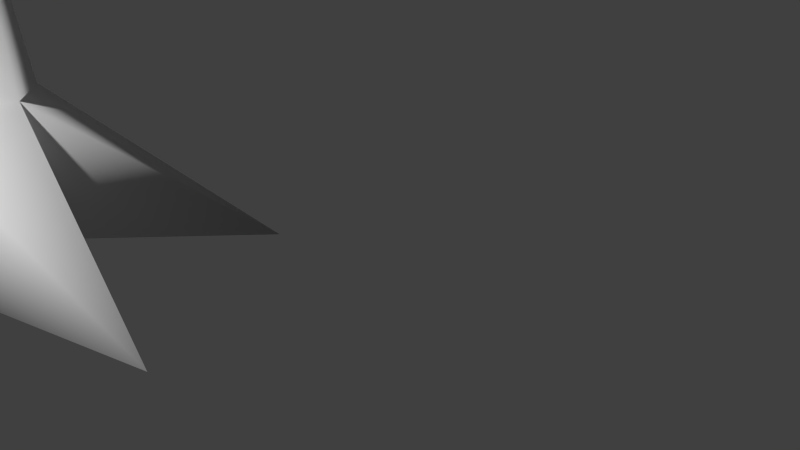 # Source: tree.blend  (saved by Blender 2.63.0; exported with 4.5.12 LTS)
import bpy
from mathutils import Matrix  # noqa: F401  (used for matrix-valued properties, if any)

bpy.ops.wm.read_factory_settings(use_empty=True)
scene = bpy.context.scene
scene.name = 'Scene'

# ---- collections
col_collection_1 = bpy.data.collections.new('Collection 1'); scene.collection.children.link(col_collection_1)

# ---- materials (node trees are filled in below, after node groups)
mat_material = bpy.data.materials.new('Material')
mat_material.alpha_threshold = 0.0
mat_material.use_transparent_shadow = False
mat_material.roughness = 0.5
mat_material.line_color = (0.0, 0.0, 0.0, 1.0)

# ---- material node trees

# ---- world
world_world = bpy.data.worlds.new('World'); scene.world = world_world
world_world.color = (0.05088, 0.05088, 0.05088)
world_world.use_sun_shadow = False
world_world.sun_shadow_jitter_overblur = 0.0
world_world.cycles.sampling_method = 'MANUAL'
world_world.cycles.sample_map_resolution = 256

# ---- cameras
cam_camera = bpy.data.cameras.new('Camera')
cam_camera.clip_end = 100.0
cam_camera.lens = 35.0
cam_camera.sensor_width = 32.0
cam_camera.sensor_height = 18.0
cam_camera.ortho_scale = 7.314
cam_camera.dof.focus_distance = 0.0
cam_camera.dof.aperture_fstop = 128.0

# ---- meshes
me_plane_009 = bpy.data.meshes.new('Plane.009')
me_plane_009.from_pydata([(-3.536, -5.304, 9.782), (-1.96, -3.69, 10.58), (-4.238, -8.997, 8.641), (-1.886, -7.145, 10.08), (-4.043, -3.714, 9.482), (-1.794, -3.821, 10.32), (-6.347, -5.345, 7.543), (-4.123, -6.314, 9.901), (-2.331, -2.643, 9.053), (-1.652, -4.823, 10.29), (-4.537, -0.269, 8.151), (-4.561, -3.087, 9.421), (-1.299, -1.742, 9.919), (-1.275, -4.156, 10.67), (-1.849, 0.6074, 8.149), (-3.011, -2.007, 9.071), (-3.44, -2.144, 9.796), (-2.623, -3.652, 10.65), (-6.723, -2.605, 7.775), (-5.027, -4.19, 9.686)], [], [(1, 0, 3), (0, 2, 3), (5, 4, 7), (4, 6, 7), (9, 8, 11), (8, 10, 11), (13, 12, 15), (12, 14, 15), (17, 16, 19), (16, 18, 19)])
_uv = me_plane_009.uv_layers.new(name='UVMap')
_uv.uv.foreach_set('vector', [1.0, 1.0, 5.96e-08, 1.0, 1.0, 0.0, 5.96e-08, 1.0, 0.0, 0.0, 1.0, 0.0, 1.0, 1.0, 5.96e-08, 1.0, 1.0, 0.0, 5.96e-08, 1.0, 0.0, 0.0, 1.0, 0.0, 1.0, 1.0, 5.96e-08, 1.0, 1.0, 0.0, 5.96e-08, 1.0, 0.0, 0.0, 1.0, 0.0, 1.0, 1.0, 5.96e-08, 1.0, 1.0, 0.0, 5.96e-08, 1.0, 0.0, 0.0, 1.0, 0.0, 1.0, 1.0, 5.96e-08, 1.0, 1.0, 0.0, 5.96e-08, 1.0, 0.0, 0.0, 1.0, 0.0])
me_plane_009.use_remesh_preserve_volume = False
me_plane_009.use_remesh_preserve_attributes = False
me_plane_009.use_mirror_vertex_groups = False
me_plane_009.update()
me_plane_008 = bpy.data.meshes.new('Plane.008')
me_plane_008.from_pydata([(-0.322, -8.278, 8.202), (-0.436, -6.061, 8.915), (1.729, -11.01, 5.826), (2.167, -8.237, 8.202), (-1.879, -8.589, 7.969), (-0.156, -7.141, 8.806), (-2.811, -9.938, 4.372), (-0.3386, -9.834, 7.453), (-1.544, -6.623, 7.553), (0.6456, -7.271, 8.795), (-4.744, -7.135, 6.651), (-2.415, -8.723, 7.922), (-1.719, -5.264, 8.419), (0.3005, -6.587, 9.169), (-3.977, -4.414, 6.649), (-2.451, -6.834, 7.572), (-2.575, -7.266, 8.296), (-0.9464, -6.851, 8.987), (-4.159, -10.09, 5.301), (-1.886, -9.552, 7.321), (-0.7922, -9.728, 7.227), (-0.3758, -7.397, 8.502), (0.4938, -11.78, 4.896), (1.65, -10.21, 7.194), (-1.805, -9.725, 6.993), (-0.4647, -7.829, 8.392), (-1.787, -11.87, 4.323), (0.35, -11.17, 7.311)], [], [(1, 3, 0), (0, 3, 2), (5, 7, 4), (4, 7, 6), (9, 11, 8), (8, 11, 10), (13, 15, 12), (12, 15, 14), (17, 19, 16), (16, 19, 18), (21, 23, 20), (20, 23, 22), (25, 27, 24), (24, 27, 26)])
_uv = me_plane_008.uv_layers.new(name='UVMap')
_uv.uv.foreach_set('vector', [1.0, 1.0, 1.0, 0.0, 5.96e-08, 1.0, 5.96e-08, 1.0, 1.0, 0.0, 0.0, 0.0, 1.0, 1.0, 1.0, 0.0, 5.96e-08, 1.0, 5.96e-08, 1.0, 1.0, 0.0, 0.0, 0.0, 1.0, 1.0, 1.0, 0.0, 5.96e-08, 1.0, 5.96e-08, 1.0, 1.0, 0.0, 0.0, 0.0, 1.0, 1.0, 1.0, 0.0, 5.96e-08, 1.0, 5.96e-08, 1.0, 1.0, 0.0, 0.0, 0.0, 1.0, 1.0, 1.0, 0.0, 5.96e-08, 1.0, 5.96e-08, 1.0, 1.0, 0.0, 0.0, 0.0, 1.0, 1.0, 1.0, 0.0, 5.96e-08, 1.0, 5.96e-08, 1.0, 1.0, 0.0, 0.0, 0.0, 1.0, 1.0, 1.0, 0.0, 5.96e-08, 1.0, 5.96e-08, 1.0, 1.0, 0.0, 0.0, 0.0])
me_plane_008.use_remesh_preserve_volume = False
me_plane_008.use_remesh_preserve_attributes = False
me_plane_008.use_mirror_vertex_groups = False
me_plane_008.update()
me_plane_007 = bpy.data.meshes.new('Plane.007')
me_plane_007.from_pydata([(-1.755, -7.586, 8.937), (-5.128, -7.532, 6.204), (0.3987, -4.722, 9.985), (-2.194, -4.307, 9.437), (-2.099, -3.662, 9.407), (1.709, -5.732, 10.22), (-6.351, -4.0, 6.243), (-4.267, -6.232, 7.921), (0.909, -2.748, 9.612), (0.4547, -5.34, 10.23), (-0.2662, 0.4908, 7.275), (-2.691, -3.327, 9.283), (3.102, -3.077, 10.29), (0.5016, -3.476, 10.14), (4.197, 0.8754, 6.866), (0.7279, 0.7774, 7.586), (1.518, -6.217, 10.77), (-1.025, -4.286, 9.84), (4.536, -3.571, 7.562), (1.895, -1.973, 10.16), (1.465, -6.503, 9.855), (0.9592, -3.298, 10.5), (4.318, -8.658, 8.244), (4.094, -4.786, 9.248), (-1.723, -6.907, 9.228), (-2.534, -4.427, 9.594), (2.023, -8.483, 9.034), (1.141, -4.823, 10.15), (3.037, -4.945, 10.36), (0.5413, -4.113, 10.22), (4.708, -1.504, 5.053), (2.214, -0.8376, 7.932), (4.532, -3.567, 7.319), (2.574, -3.699, 9.454), (6.187, -0.2847, 3.794), (3.527, -0.105, 6.683), (4.816, -6.653, 7.855), (1.919, -4.592, 10.17), (6.31, -4.031, 4.835), (4.457, -2.179, 7.36), (0.7223, -9.297, 9.162), (0.1507, -3.203, 9.307), (3.201, -11.01, 6.291), (3.65, -7.527, 8.915)], [], [(2, 0, 3), (5, 7, 4), (9, 11, 8), (13, 15, 12), (17, 19, 16), (21, 23, 20), (25, 27, 24), (29, 31, 28), (33, 35, 32), (37, 39, 36), (3, 0, 1), (4, 7, 6), (8, 11, 10), (12, 15, 14), (16, 19, 18), (20, 23, 22), (24, 27, 26), (28, 31, 30), (32, 35, 34), (36, 39, 38), (41, 43, 40), (40, 43, 42)])
_uv = me_plane_007.uv_layers.new(name='UVMap')
_uv.uv.foreach_set('vector', [1.0, 1.0, 1.0, 0.0, 5.96e-08, 1.0, 1.0, 1.0, 1.0, 0.0, 5.96e-08, 1.0, 1.0, 1.0, 1.0, 0.0, 5.96e-08, 1.0, 1.0, 1.0, 1.0, 0.0, 5.96e-08, 1.0, 1.0, 1.0, 1.0, 0.0, 5.96e-08, 1.0, 1.0, 1.0, 1.0, 0.0, 5.96e-08, 1.0, 1.0, 1.0, 1.0, 0.0, 5.96e-08, 1.0, 1.0, 1.0, 1.0, 0.0, 5.96e-08, 1.0, 1.0, 1.0, 1.0, 0.0, 5.96e-08, 1.0, 1.0, 1.0, 1.0, 0.0, 5.96e-08, 1.0, 5.96e-08, 1.0, 1.0, 0.0, 0.0, 0.0, 5.96e-08, 1.0, 1.0, 0.0, 0.0, 0.0, 5.96e-08, 1.0, 1.0, 0.0, 0.0, 0.0, 5.96e-08, 1.0, 1.0, 0.0, 0.0, 0.0, 5.96e-08, 1.0, 1.0, 0.0, 0.0, 0.0, 5.96e-08, 1.0, 1.0, 0.0, 0.0, 0.0, 5.96e-08, 1.0, 1.0, 0.0, 0.0, 0.0, 5.96e-08, 1.0, 1.0, 0.0, 0.0, 0.0, 5.96e-08, 1.0, 1.0, 0.0, 0.0, 0.0, 5.96e-08, 1.0, 1.0, 0.0, 0.0, 0.0, 1.0, 1.0, 1.0, 0.0, 5.96e-08, 1.0, 5.96e-08, 1.0, 1.0, 0.0, 0.0, 0.0])
me_plane_007.use_remesh_preserve_volume = False
me_plane_007.use_remesh_preserve_attributes = False
me_plane_007.use_mirror_vertex_groups = False
me_plane_007.update()
me_plane_006 = bpy.data.meshes.new('Plane.006')
me_plane_006.from_pydata([(-0.322, -8.278, 8.202), (-0.436, -6.061, 8.915), (1.729, -11.01, 5.826), (2.167, -8.237, 8.202), (-1.879, -8.589, 7.969), (-0.156, -7.141, 8.806), (-2.811, -9.938, 4.372), (-0.3386, -9.834, 7.453), (-1.544, -6.623, 7.553), (0.6456, -7.271, 8.795), (-4.744, -7.135, 6.651), (-2.415, -8.723, 7.922), (-1.719, -5.264, 8.419), (0.3005, -6.587, 9.169), (-3.977, -4.414, 6.649), (-2.451, -6.834, 7.572), (-2.575, -7.266, 8.296), (-0.9464, -6.851, 8.987), (-4.159, -10.09, 5.301), (-1.886, -9.552, 7.321), (-0.7922, -9.728, 7.227), (-0.3758, -7.397, 8.502), (0.4938, -11.78, 4.896), (1.65, -10.21, 7.194), (-1.805, -9.725, 6.993), (-0.4647, -7.829, 8.392), (-1.787, -11.87, 4.323), (0.35, -11.17, 7.311)], [], [(1, 0, 3), (0, 2, 3), (5, 4, 7), (4, 6, 7), (9, 8, 11), (8, 10, 11), (13, 12, 15), (12, 14, 15), (17, 16, 19), (16, 18, 19), (21, 20, 23), (20, 22, 23), (25, 24, 27), (24, 26, 27)])
_uv = me_plane_006.uv_layers.new(name='UVMap')
_uv.uv.foreach_set('vector', [1.0, 1.0, 5.96e-08, 1.0, 1.0, 0.0, 5.96e-08, 1.0, 0.0, 0.0, 1.0, 0.0, 1.0, 1.0, 5.96e-08, 1.0, 1.0, 0.0, 5.96e-08, 1.0, 0.0, 0.0, 1.0, 0.0, 1.0, 1.0, 5.96e-08, 1.0, 1.0, 0.0, 5.96e-08, 1.0, 0.0, 0.0, 1.0, 0.0, 1.0, 1.0, 5.96e-08, 1.0, 1.0, 0.0, 5.96e-08, 1.0, 0.0, 0.0, 1.0, 0.0, 1.0, 1.0, 5.96e-08, 1.0, 1.0, 0.0, 5.96e-08, 1.0, 0.0, 0.0, 1.0, 0.0, 1.0, 1.0, 5.96e-08, 1.0, 1.0, 0.0, 5.96e-08, 1.0, 0.0, 0.0, 1.0, 0.0, 1.0, 1.0, 5.96e-08, 1.0, 1.0, 0.0, 5.96e-08, 1.0, 0.0, 0.0, 1.0, 0.0])
me_plane_006.use_remesh_preserve_volume = False
me_plane_006.use_remesh_preserve_attributes = False
me_plane_006.use_mirror_vertex_groups = False
me_plane_006.update()
me_plane_005 = bpy.data.meshes.new('Plane.005')
me_plane_005.from_pydata([(-3.536, -5.304, 8.653), (-1.96, -3.69, 9.45), (-4.238, -8.997, 7.513), (-1.886, -7.145, 8.949), (-4.043, -3.714, 8.353), (-1.794, -3.821, 9.188), (-6.347, -5.345, 6.414), (-4.123, -6.314, 8.772), (-2.331, -2.643, 7.924), (-1.652, -4.823, 9.166), (-4.537, -0.269, 7.022), (-4.561, -3.087, 8.292), (-1.299, -1.742, 8.79), (-1.275, -4.156, 9.54), (-1.849, 0.6074, 7.02), (-3.011, -2.007, 7.942), (-3.44, -2.144, 8.667), (-2.623, -3.652, 9.523), (-6.723, -2.605, 6.646), (-5.027, -4.19, 8.557)], [], [(1, 3, 0), (0, 3, 2), (5, 7, 4), (4, 7, 6), (9, 11, 8), (8, 11, 10), (13, 15, 12), (12, 15, 14), (17, 19, 16), (16, 19, 18)])
_uv = me_plane_005.uv_layers.new(name='UVMap')
_uv.uv.foreach_set('vector', [1.0, 1.0, 1.0, 0.0, 5.96e-08, 1.0, 5.96e-08, 1.0, 1.0, 0.0, 0.0, 0.0, 1.0, 1.0, 1.0, 0.0, 5.96e-08, 1.0, 5.96e-08, 1.0, 1.0, 0.0, 0.0, 0.0, 1.0, 1.0, 1.0, 0.0, 5.96e-08, 1.0, 5.96e-08, 1.0, 1.0, 0.0, 0.0, 0.0, 1.0, 1.0, 1.0, 0.0, 5.96e-08, 1.0, 5.96e-08, 1.0, 1.0, 0.0, 0.0, 0.0, 1.0, 1.0, 1.0, 0.0, 5.96e-08, 1.0, 5.96e-08, 1.0, 1.0, 0.0, 0.0, 0.0])
me_plane_005.use_remesh_preserve_volume = False
me_plane_005.use_remesh_preserve_attributes = False
me_plane_005.use_mirror_vertex_groups = False
me_plane_005.update()
me_plane_004 = bpy.data.meshes.new('Plane.004')
me_plane_004.from_pydata([(0.9449, -2.304, 9.873), (2.901, -3.322, 10.0), (-2.392, -2.827, 8.135), (-0.1325, -4.43, 9.018), (2.315, -1.41, 9.757), (2.875, -3.538, 9.76), (0.5805, 0.05266, 7.345), (-0.1532, -2.043, 9.747), (3.825, -2.716, 9.764), (2.004, -3.958, 9.609), (5.571, -0.09471, 8.951), (2.793, -0.7776, 9.724), (3.558, -0.8039, 9.484), (2.124, -2.622, 9.806), (4.295, 1.339, 7.685), (2.003, 0.07705, 8.952), (2.989, -0.6782, 9.183), (2.043, -2.046, 9.877), (2.033, 2.022, 6.73), (0.6822, 0.1917, 8.54)], [], [(1, 0, 3), (0, 2, 3), (5, 4, 7), (4, 6, 7), (9, 8, 11), (8, 10, 11), (13, 12, 15), (12, 14, 15), (17, 16, 19), (16, 18, 19)])
_uv = me_plane_004.uv_layers.new(name='UVMap')
_uv.uv.foreach_set('vector', [1.0, 1.0, 5.96e-08, 1.0, 1.0, 0.0, 5.96e-08, 1.0, 0.0, 0.0, 1.0, 0.0, 1.0, 1.0, 5.96e-08, 1.0, 1.0, 0.0, 5.96e-08, 1.0, 0.0, 0.0, 1.0, 0.0, 1.0, 1.0, 5.96e-08, 1.0, 1.0, 0.0, 5.96e-08, 1.0, 0.0, 0.0, 1.0, 0.0, 1.0, 1.0, 5.96e-08, 1.0, 1.0, 0.0, 5.96e-08, 1.0, 0.0, 0.0, 1.0, 0.0, 1.0, 1.0, 5.96e-08, 1.0, 1.0, 0.0, 5.96e-08, 1.0, 0.0, 0.0, 1.0, 0.0])
me_plane_004.use_remesh_preserve_volume = False
me_plane_004.use_remesh_preserve_attributes = False
me_plane_004.use_mirror_vertex_groups = False
me_plane_004.update()
me_plane_003 = bpy.data.meshes.new('Plane.003')
me_plane_003.from_pydata([(-1.755, -7.586, 8.937), (-5.128, -7.532, 6.204), (0.3987, -4.722, 9.985), (-2.194, -4.307, 9.437), (-2.099, -3.662, 9.407), (1.709, -5.732, 10.22), (-6.351, -4.0, 6.243), (-4.267, -6.232, 7.921), (0.909, -2.748, 9.612), (0.4547, -5.34, 10.23), (-0.2662, 0.4908, 7.275), (-2.691, -3.327, 9.283), (3.102, -3.077, 10.29), (0.5016, -3.476, 10.14), (4.197, 0.8754, 6.866), (0.7279, 0.7774, 7.586), (1.518, -6.217, 10.77), (-1.025, -4.286, 9.84), (4.536, -3.571, 7.562), (1.895, -1.973, 10.16), (1.465, -6.503, 9.855), (0.9592, -3.298, 10.5), (4.318, -8.658, 8.244), (4.094, -4.786, 9.248), (-1.723, -6.907, 9.228), (-2.534, -4.427, 9.594), (2.023, -8.483, 9.034), (1.141, -4.823, 10.15), (3.037, -4.945, 10.36), (0.5413, -4.113, 10.22), (4.708, -1.504, 5.053), (2.214, -0.8376, 7.932), (4.532, -3.567, 7.319), (2.574, -3.699, 9.454), (6.187, -0.2847, 3.794), (3.527, -0.105, 6.683), (4.816, -6.653, 7.855), (1.919, -4.592, 10.17), (6.31, -4.031, 4.835), (4.457, -2.179, 7.36), (0.7223, -9.297, 9.162), (0.1507, -3.203, 9.307), (3.201, -11.01, 6.291), (3.65, -7.527, 8.915)], [], [(2, 3, 0), (5, 4, 7), (9, 8, 11), (13, 12, 15), (17, 16, 19), (21, 20, 23), (25, 24, 27), (29, 28, 31), (33, 32, 35), (37, 36, 39), (3, 1, 0), (4, 6, 7), (8, 10, 11), (12, 14, 15), (16, 18, 19), (20, 22, 23), (24, 26, 27), (28, 30, 31), (32, 34, 35), (36, 38, 39), (41, 40, 43), (40, 42, 43)])
_uv = me_plane_003.uv_layers.new(name='UVMap')
_uv.uv.foreach_set('vector', [1.0, 1.0, 5.96e-08, 1.0, 1.0, 0.0, 1.0, 1.0, 5.96e-08, 1.0, 1.0, 0.0, 1.0, 1.0, 5.96e-08, 1.0, 1.0, 0.0, 1.0, 1.0, 5.96e-08, 1.0, 1.0, 0.0, 1.0, 1.0, 5.96e-08, 1.0, 1.0, 0.0, 1.0, 1.0, 5.96e-08, 1.0, 1.0, 0.0, 1.0, 1.0, 5.96e-08, 1.0, 1.0, 0.0, 1.0, 1.0, 5.96e-08, 1.0, 1.0, 0.0, 1.0, 1.0, 5.96e-08, 1.0, 1.0, 0.0, 1.0, 1.0, 5.96e-08, 1.0, 1.0, 0.0, 5.96e-08, 1.0, 0.0, 0.0, 1.0, 0.0, 5.96e-08, 1.0, 0.0, 0.0, 1.0, 0.0, 5.96e-08, 1.0, 0.0, 0.0, 1.0, 0.0, 5.96e-08, 1.0, 0.0, 0.0, 1.0, 0.0, 5.96e-08, 1.0, 0.0, 0.0, 1.0, 0.0, 5.96e-08, 1.0, 0.0, 0.0, 1.0, 0.0, 5.96e-08, 1.0, 0.0, 0.0, 1.0, 0.0, 5.96e-08, 1.0, 0.0, 0.0, 1.0, 0.0, 5.96e-08, 1.0, 0.0, 0.0, 1.0, 0.0, 5.96e-08, 1.0, 0.0, 0.0, 1.0, 0.0, 1.0, 1.0, 5.96e-08, 1.0, 1.0, 0.0, 5.96e-08, 1.0, 0.0, 0.0, 1.0, 0.0])
me_plane_003.use_remesh_preserve_volume = False
me_plane_003.use_remesh_preserve_attributes = False
me_plane_003.use_mirror_vertex_groups = False
me_plane_003.update()
me_plane_002 = bpy.data.meshes.new('Plane.002')
me_plane_002.from_pydata([], [], [])
_uv = me_plane_002.uv_layers.new(name='UVMap')
_uv.uv.foreach_set('vector', [])
me_plane_002.use_remesh_preserve_volume = False
me_plane_002.use_remesh_preserve_attributes = False
me_plane_002.use_mirror_vertex_groups = False
me_plane_002.update()
me_cube_001 = bpy.data.meshes.new('Cube.001')
me_cube_001.from_pydata([(2.841, -2.132, -0.3215), (0.6261, -5.708, 1.998), (-0.9363, -5.795, 1.515), (-0.7616, -4.283, 2.351), (0.8028, -4.431, 5.331), (0.3166, -5.638, 5.31), (-0.6565, -5.675, 5.13), (-0.5264, -4.256, 5.704), (1.0, -4.004, 0.151), (1.0, -6.004, 0.151), (-2.435, -7.151, 0.03718), (-1.0, -4.004, 0.151), (1.65, -4.813, 2.126), (4.285, -5.615, 0.03718), (0.3485, -3.764, 1.842), (0.06832, -2.362, 0.03718), (-0.2677, -5.521, 2.337), (-0.589, -5.909, 1.03), (-1.175, -5.327, 1.515), (-3.196, -4.35, 0.03718), (1.0, -4.671, 0.151), (1.0, -5.338, 0.151), (0.3333, -4.004, 0.151), (-0.3333, -4.004, 0.151), (0.7314, -8.541, 0.03718), (-0.3333, -6.004, 0.151), (-1.0, -5.338, 0.151), (-1.0, -4.671, 0.151), (0.3333, -4.671, 0.151), (-0.3333, -4.671, 0.151), (0.3333, -5.338, 0.151), (-0.3333, -5.338, 0.151), (-0.6333, -5.004, 5.31), (0.6333, -4.371, 8.079), (0.6333, -5.638, 8.079), (-0.4681, -5.522, 8.163), (-0.6333, -4.371, 8.079), (-0.6333, -5.004, 8.079), (-3.576e-07, -5.638, 8.079), (1.788e-07, -4.371, 8.079), (0.6333, -5.004, 8.079), (1.509, -3.16, 9.129), (1.204, -2.962, 9.224), (1.458, -3.382, 9.429), (0.06764, -6.825, 9.104), (-0.2678, -6.7, 9.216), (0.2345, -6.597, 9.35), (-0.1009, -6.472, 9.462), (-2.269, -4.033, 9.145), (-2.281, -4.341, 9.161), (-1.973, -4.093, 9.272), (-2.121, -4.334, 9.425), (-2.619, -3.17, 9.77), (-2.424, -3.101, 9.782), (-2.379, -3.253, 9.915), (-3.211, -4.435, 9.342), (-3.218, -4.615, 9.351), (-3.125, -4.611, 9.505), (2.75, -1.466, 9.441), (2.614, -1.378, 9.492), (2.712, -1.589, 9.551), (-0.1831, -8.152, 9.489), (-0.5364, -8.194, 9.607), (-0.06705, -8.128, 9.845), (-0.4203, -8.17, 9.963), (-1.119, -8.645, 9.738), (-0.7266, -8.59, 9.936), (-1.022, -8.625, 10.04), (-0.09346, -9.166, 9.596), (-0.2639, -9.187, 9.653), (-0.03747, -9.155, 9.767), (0.2613, -4.945, 11.12), (0.5699, -4.186, 11.07), (0.9875, -4.604, 11.07), (0.7745, -4.47, 12.48), (0.9982, -4.001, 12.21), (1.258, -4.334, 12.2)], [], [(19, 3, 11), (37, 36, 7), (1, 5, 16), (2, 6, 18), (4, 12, 14), (31, 25, 26), (17, 2, 10), (13, 1, 9), (23, 11, 3), (2, 18, 26), (18, 19, 27), (23, 29, 27), (29, 31, 27), (8, 20, 28), (22, 28, 29), (20, 21, 30), (28, 30, 31), (21, 9, 24), (30, 24, 25), (1, 16, 24), (16, 17, 25), (0, 12, 20), (12, 13, 21), (8, 22, 14), (22, 23, 15), (27, 19, 11), (5, 1, 12), (1, 13, 12), (6, 2, 16), (2, 17, 16), (6, 32, 7), (7, 3, 18), (3, 19, 18), (14, 12, 0), (14, 15, 3), (7, 14, 3), (25, 10, 26), (25, 17, 10), (21, 13, 9), (15, 23, 3), (10, 2, 26), (26, 18, 27), (11, 23, 27), (31, 26, 27), (22, 8, 28), (23, 22, 29), (28, 20, 30), (29, 28, 31), (30, 21, 24), (31, 30, 25), (9, 1, 24), (24, 16, 25), (8, 0, 20), (20, 12, 21), (0, 8, 14), (14, 22, 15), (32, 6, 35), (40, 34, 5), (39, 36, 50), (40, 33, 43), (46, 44, 34), (39, 33, 4), (38, 35, 6), (32, 37, 7), (14, 7, 4), (39, 7, 36), (12, 4, 5), (16, 5, 6), (18, 6, 7), (37, 32, 35), (7, 39, 4), (4, 40, 5), (40, 4, 33), (43, 41, 60), (42, 41, 33), (43, 42, 39), (45, 44, 61), (47, 45, 64), (38, 34, 44), (51, 50, 54), (51, 48, 57), (49, 48, 36), (53, 52, 54), (50, 48, 53), (54, 52, 48), (55, 56, 57), (56, 55, 49), (49, 51, 57), (58, 59, 60), (60, 59, 42), (59, 58, 41), (66, 65, 62), (62, 61, 69), (63, 61, 44), (64, 63, 47), (66, 67, 65), (67, 66, 64), (64, 62, 67), (68, 70, 69), (70, 68, 61), (63, 62, 69), (37, 35, 51), (35, 38, 45), (47, 46, 35), (35, 40, 71), (35, 39, 50), (74, 75, 72, 71), (40, 39, 72), (71, 72, 39), (36, 48, 50), (33, 41, 43), (40, 46, 34), (41, 58, 60), (39, 42, 33), (40, 43, 39), (62, 45, 61), (45, 62, 64), (45, 38, 44), (50, 53, 54), (48, 55, 57), (37, 49, 36), (48, 52, 53), (51, 54, 48), (55, 48, 49), (56, 49, 57), (43, 60, 42), (42, 59, 41), (63, 66, 62), (61, 68, 69), (46, 63, 44), (63, 46, 47), (66, 63, 64), (62, 65, 67), (63, 70, 61), (70, 63, 69), (49, 37, 51), (47, 35, 45), (46, 40, 35), (40, 73, 71), (51, 35, 50), (73, 40, 72), (35, 71, 39), (5, 38, 6), (38, 5, 34), (74, 76, 75), (73, 72, 75, 76), (71, 73, 76, 74)])
me_cube_001.polygons.foreach_set('use_smooth', [True] * 147)
_uv = me_cube_001.uv_layers.new(name='UVMap')
_uv.uv.foreach_set('vector', [0.9021, 0.7897, 2.119, 1.916, 2.0, 0.8451, 0.5, 0.8102, 0.8166, 0.8102, 0.874, -0.3462, 0.8131, 0.7707, 0.6583, 2.383, 0.3661, 0.9356, 0.1045, 0.5353, 0.1647, 2.295, 0.3385, 0.5353, 0.9014, 0.4457, 1.325, -1.114, 0.6743, -1.252, 0.3333, 0.3377, 0.3333, 0.01325, 2.98e-08, 0.3377, 0.2055, 0.2993, 0.03183, 0.5353, -0.7176, -0.1838, 0.6423, 0.7897, -1.187, 1.744, -1.0, 0.8451, 0.3333, 0.8451, 1.788e-07, 0.8451, 0.1192, 1.916, 0.1045, 0.5353, 0.3385, 0.5353, 0.3333, -0.1284, 0.9127, 0.5353, -0.09785, -0.1838, 1.0, -0.1284, 0.3333, 0.01325, 0.3333, -0.3113, 1.192e-07, -0.3113, 0.3333, 0.6623, 0.3333, 0.3377, 1.192e-07, 0.6623, 0.0, 0.01325, 0.0, -0.3113, -0.3333, -0.3113, 0.6667, 0.01325, 0.6667, -0.3113, 0.3333, -0.3113, 0.0, 0.6623, 0.0, 0.3377, -0.3333, 0.3377, 0.6667, 0.6623, 0.6667, 0.3377, 0.3333, 0.3377, 0.0, 0.3377, 0.0, 0.01325, -0.1343, -1.221, 0.6667, 0.3377, 0.8657, -1.221, 0.3333, 0.01325, 0.8131, 0.1577, 0.3661, 0.2486, 0.8657, -1.221, 0.3661, 0.9356, 0.2055, 0.2993, 0.3333, -0.1284, 0.9363, 0.6151, -0.4044, 1.806, -0.3333, 0.8451, 0.325, 0.8328, 1.642, -0.1838, 0.0, -0.1284, 0.0, 0.8451, -0.3333, 0.8451, -0.3257, 1.668, 0.6667, 0.01325, 0.3333, 0.01325, 0.5342, 0.8127, 1.192e-07, 0.6623, -1.098, 0.8187, 1.788e-07, 0.9868, 0.6583, 0.4357, 0.8131, -1.176, 1.325, -1.114, 0.8131, 0.1577, 2.642, 0.2031, 1.325, 0.593, 0.1717, 0.348, 0.03183, -1.412, 0.3661, -1.011, 0.03183, 0.5353, 0.2055, 0.2993, 0.3661, 0.9356, 0.1647, 0.348, 0.5, 0.4357, 0.874, 0.6273, 0.874, 0.6273, 0.861, -1.005, 0.3385, -1.412, 0.1192, 0.8514, -1.098, 0.8187, -0.08735, 0.3428, 0.6743, 0.1303, 1.325, -0.3805, 1.921, 0.9248, 0.6743, 0.6945, 0.5342, -0.1838, 0.1192, 0.9422, 0.2368, 0.6273, 0.6743, -1.252, 0.1192, -1.005, 0.3333, 0.01325, -0.7176, -0.5449, 2.98e-08, 0.3377, 0.3333, 0.8451, 0.2055, 1.273, -0.7176, 0.7897, 0.0, 0.3377, 1.642, 0.2031, 0.0, 0.01325, 0.8212, 0.7897, 1.192e-07, 0.8451, -0.139, 1.916, 0.4266, 0.7897, 1.105, 1.509, 1.333, 0.8451, 0.3333, 0.8451, 0.3385, 1.509, 0.6667, 0.8451, 1.788e-07, 0.01325, 0.3333, 0.01325, 1.192e-07, -0.3113, 0.3333, 0.3377, 2.98e-08, 0.3377, 1.192e-07, 0.6623, 0.6667, 0.01325, 1.0, 0.01325, 0.6667, -0.3113, 0.3333, 0.01325, 0.6667, 0.01325, 0.3333, -0.3113, 0.6667, 0.6623, 1.0, 0.6623, 0.6667, 0.3377, 0.3333, 0.6623, 0.6667, 0.6623, 0.3333, 0.3377, 0.6667, 0.3377, 1.0, 0.3377, 0.8657, -1.221, 0.3333, 0.3377, 0.6667, 0.3377, 0.3333, 0.01325, 0.0, 0.8451, 0.1484, 1.744, -1.268, 0.7897, 0.7318, 0.7897, 2.242, 1.909, 2.0, 0.8451, 0.0, 0.01325, 0.9205, 0.9248, 0.0, -0.3113, 0.6667, 0.8451, 0.5956, 1.806, 0.3333, 0.8451, 0.9363, 0.6151, 0.0, 0.8451, 0.1202, 1.668, 0.1202, 0.6945, 0.0, -0.1284, 0.8212, -0.1838, 0.5, 0.4357, 0.1647, 0.348, 0.2413, 1.825, 0.5, 0.8102, 0.1834, 0.8102, 0.1834, -0.5378, 0.5, 0.8102, 0.1834, 0.8102, -0.4863, 1.391, 0.5, 0.8102, 0.8166, 0.8102, 1.311, 1.467, 0.7038, 0.4553, 0.5896, 0.3356, 1.183, -0.1633, 0.5, 0.8102, 0.8166, 0.8102, 0.9014, -0.5278, 0.5, 0.8102, 0.2659, 0.8511, 0.1717, -0.6256, 0.5, 0.4357, 0.5, 1.784, 0.874, 0.6273, 0.6743, 0.6945, 0.2368, 2.574, 0.9014, 2.393, 0.5, 0.8102, 0.2368, -0.3462, 0.1834, 0.8102, 0.5956, 0.8328, 0.7867, 2.393, 0.1834, 2.383, 0.3661, 0.9356, 0.6583, 2.383, 0.1717, 2.295, 0.3385, 0.5353, 0.1647, 2.295, 0.874, 2.574, 0.5, 0.8102, 0.5, -0.5378, 0.2413, 0.8511, 0.2368, 0.6273, 0.5, 1.784, 0.9014, 0.4457, 0.7867, 0.4457, 0.5, 1.784, 0.1834, 0.4357, 0.5, 0.8102, 0.7867, -0.5278, 0.8166, 0.8102, 0.3113, 0.4937, 0.4221, 0.3478, 1.208, 0.553, 0.1019, 0.5208, 0.2547, 0.4241, -0.1834, -0.1653, 0.2289, 0.3163, 0.1019, 0.5208, -0.5, -0.1653, 0.3661, 0.6481, 0.5338, 0.5872, 0.4085, -0.05839, 0.7664, 0.5095, 0.6521, 0.3898, -0.08296, 0.7534, 0.5, 0.1918, 0.8166, 0.1918, 0.5338, -0.3863, 0.8354, 0.4915, 0.9559, 0.4171, 1.376, 0.7304, 0.4393, 0.8265, 0.3653, 0.9728, -0.06235, 0.6916, 0.3597, 0.823, 0.3653, 0.9728, 1.183, 0.8082, 0.288, 0.4529, 0.1905, 0.4196, 0.3105, 0.3789, 0.5137, 0.9439, 0.3653, 0.9728, 0.288, 1.426, 0.3105, 0.7304, 0.1905, 0.6597, 0.3653, 0.3556, 0.7847, 0.4512, 0.6947, 0.4555, 0.6968, 0.5307, 0.8911, 0.6895, 0.8944, 0.7772, 1.36, 0.823, 0.3597, 0.3631, 0.4393, 0.4915, -0.06235, 0.5307, 0.8748, 0.2753, 0.8072, 0.3181, 0.8559, 0.2156, 0.8559, 0.2156, 0.8072, 0.3181, 0.1019, -0.4527, 0.8072, 0.3181, 0.8748, 0.2753, 0.2547, -0.5494, 0.1367, 0.7406, -0.05952, 0.6439, 0.2318, 0.5802, 0.2318, 0.8944, 0.4085, 0.9151, 0.368, 0.4112, 0.9384, 0.6959, 0.9264, 0.5228, 1.59, 0.3356, 0.2898, 0.906, 0.4665, 0.9267, 0.4496, 1.733, 0.1367, 0.7406, -0.011, 0.7887, -0.05952, 0.6439, 0.989, 0.6845, 1.137, 0.7019, 1.29, 0.906, 0.2898, 0.7534, 0.2318, 0.5802, -0.011, 0.7887, 0.4533, 0.5749, 0.4813, 0.6584, 0.368, 0.6026, 0.4249, 0.6584, 0.4191, 0.5749, 0.9264, 0.5228, 0.4665, 0.9267, 0.2318, 0.8944, 0.368, 0.4112, 0.5, 0.8102, 0.2413, 0.8511, 0.8354, 1.465, 0.2659, 0.2481, 0.5, 0.1918, 0.3661, -0.3254, 0.4496, 0.5095, 0.6173, 0.4553, 0.2659, -0.1224, 0.2659, 0.8511, 0.8166, 0.8102, 0.6306, 2.292, 0.2659, 0.2481, 0.5, 0.8082, -0.4863, 0.9439, 0.7671, 0.03205, 1.002, -0.1009, 0.9092, -0.6559, 0.5299, -0.629, 0.5, 0.8102, 0.8166, 0.8102, 0.9092, 2.265, 0.5299, 0.3445, 0.9092, 0.3176, 0.8166, -1.137, 0.1834, 0.8102, -0.6347, 1.329, -0.4863, 1.391, 0.8166, 0.8102, 1.422, 1.321, 1.311, 1.467, 0.5, 0.8102, -0.2962, 1.429, 0.1834, 0.8102, 0.4221, 0.3478, 1.269, 0.4995, 1.208, 0.553, 0.5, 0.8082, 1.102, 1.494, 0.8166, 0.8082, 0.8166, 0.5, 1.229, 1.29, 0.5, 0.8082, 0.2318, 0.8944, 0.3661, 1.622, 0.4085, 0.9151, 0.6521, 0.3898, -0.0949, 0.5802, -0.08296, 0.7534, 0.3661, 0.6481, 0.5, 1.165, 0.5338, 0.5872, 0.9559, 0.4171, 1.452, 0.6657, 1.376, 0.7304, 0.3653, 0.9728, -0.1056, 0.7772, -0.06235, 0.6916, 0.1834, 0.5, -0.6403, 0.823, 0.1834, 0.8082, 0.3653, 0.9728, 0.1905, 1.393, 0.288, 1.426, 0.8354, 0.4915, 1.376, 0.7304, 0.9856, 0.3556, 0.8944, 0.7772, 1.365, 0.9728, 1.36, 0.823, 0.8911, 0.4555, 1.36, 0.3631, 0.9376, 0.5307, 0.2289, 0.3163, 0.8559, 1.189, 0.1019, 0.5208, 0.1019, 0.5208, 0.8072, 1.292, 0.2547, 0.4241, 0.4665, 0.6959, 0.1367, 0.7406, 0.2318, 0.5802, 0.4085, 0.9151, 0.4533, 0.4212, 0.368, 0.4112, 0.7038, 0.4553, -0.06164, 0.6959, 0.5896, 0.3356, 0.4665, 0.9267, 0.6173, 1.672, 0.4496, 1.733, 0.1367, 0.7019, 0.4665, 0.9267, 0.2898, 0.906, 0.2318, 0.5802, -0.05952, 0.6439, -0.011, 0.7887, 0.9384, 0.6959, 0.4249, 0.6584, 0.9264, 0.5228, 0.4813, 0.4268, 0.4665, 0.9267, 0.368, 0.4112, 0.3597, 0.3631, 1.183, -0.1633, 0.4393, 0.4915, 0.7664, 0.5095, 1.241, -0.1224, 0.6521, 0.3898, 0.6173, 0.6984, 0.8166, 1.474, 0.2659, 1.222, 0.8166, 0.8102, 0.9937, 2.265, 0.6306, 2.292, 0.4393, 0.8265, 1.266, 0.2481, 0.5137, 0.9439, 0.7005, 0.3176, 0.5, -1.137, 0.9092, 0.3176, 0.2413, 0.8511, 0.5299, 2.292, 0.8166, 0.8102, 0.6583, 0.4357, 0.5, 1.784, 0.1717, 0.348, 0.5, 0.8102, 0.6583, -0.5378, 0.8166, 0.8102, 0.8873, 0.76, 1.129, 0.8265, 0.9991, 0.9886, 0.7005, 0.3176, 0.9092, 0.3176, 1.002, 0.8726, 0.8354, 0.869, 0.6306, 0.3445, 0.9937, 0.3176, 1.129, 0.869, 0.8873, 1.006])
me_cube_001.materials.append(mat_material)
me_cube_001.use_remesh_preserve_volume = False
me_cube_001.use_remesh_preserve_attributes = False
me_cube_001.use_mirror_vertex_groups = False
me_cube_001.update()

# ---- objects
ob_plane_008 = bpy.data.objects.new('Plane.008', me_plane_009)
ob_plane_007 = bpy.data.objects.new('Plane.007', me_plane_008)
ob_plane_006 = bpy.data.objects.new('Plane.006', me_plane_007)
ob_plane_005 = bpy.data.objects.new('Plane.005', me_plane_006)
ob_plane_004 = bpy.data.objects.new('Plane.004', me_plane_005)
ob_plane_003 = bpy.data.objects.new('Plane.003', me_plane_004)
ob_plane_001 = bpy.data.objects.new('Plane.001', me_plane_003)
ob_plane_002 = bpy.data.objects.new('Plane.002', me_plane_002)
ob_cube = bpy.data.objects.new('Cube', me_cube_001)
ob_camera = bpy.data.objects.new('Camera', cam_camera)

# ---- transforms, parenting, visibility, modifiers, constraints
ob_plane_008.location = (0.0, 0.0, 0.0)
ob_plane_008.rotation_euler = (0.0, 0.0, 0.1998)
ob_plane_008.lineart.crease_threshold = 0.0
ob_plane_007.location = (0.0, 0.0, 0.0)
ob_plane_007.rotation_euler = (0.0, 0.0, 0.1998)
ob_plane_007.scale = (1.187, 1.187, 1.187)
ob_plane_007.lineart.crease_threshold = 0.0
ob_plane_006.location = (0.0, 0.0, 0.0)
ob_plane_006.rotation_euler = (0.0, 0.0, 0.1998)
ob_plane_006.scale = (1.273, 1.273, 1.273)
ob_plane_006.lineart.crease_threshold = 0.0
ob_plane_005.location = (0.0, 0.0, 0.0)
ob_plane_005.rotation_euler = (0.0, 0.0, 0.1998)
ob_plane_005.scale = (1.187, 1.187, 1.187)
ob_plane_005.lineart.crease_threshold = 0.0
ob_plane_004.location = (0.0, 0.0, 0.0)
ob_plane_004.rotation_euler = (0.0, 0.0, 0.1998)
ob_plane_004.lineart.crease_threshold = 0.0
ob_plane_003.location = (0.0, 0.0, 0.0)
ob_plane_003.rotation_euler = (0.0, 0.0, 0.1998)
ob_plane_003.lineart.crease_threshold = 0.0
ob_plane_001.location = (0.0, 0.0, 0.0)
ob_plane_001.rotation_euler = (0.0, 0.0, 0.1998)
ob_plane_001.scale = (1.273, 1.273, 1.273)
ob_plane_001.lineart.crease_threshold = 0.0
ob_plane_002.location = (0.0, 0.0, 0.0)
ob_plane_002.rotation_euler = (0.0, 0.0, 1.502)
ob_plane_002.scale = (2.88, 2.88, 2.88)
ob_plane_002.lineart.crease_threshold = 0.0
ob_cube.location = (0.0, 0.0, 0.0)
ob_cube.rotation_euler = (0.0, 0.0, 0.1998)
ob_cube.lock_rotations_4d = False
ob_cube.empty_display_type = 'ARROWS'
ob_cube.lineart.crease_threshold = 0.0
ob_camera.location = (12.24, -7.667, 5.171)
ob_camera.rotation_euler = (1.109, 0.01082, 0.8149)
ob_camera.lock_rotations_4d = False
ob_camera.empty_display_type = 'ARROWS'
ob_camera.color = (0.0, 0.0, 0.0, 0.0)
ob_camera.display_type = 'WIRE'
ob_camera.lineart.crease_threshold = 0.0

# ---- collection membership
col_collection_1.objects.link(ob_plane_008)
col_collection_1.objects.link(ob_plane_007)
col_collection_1.objects.link(ob_plane_006)
col_collection_1.objects.link(ob_plane_005)
col_collection_1.objects.link(ob_plane_004)
col_collection_1.objects.link(ob_plane_003)
col_collection_1.objects.link(ob_plane_001)
col_collection_1.objects.link(ob_plane_002)
col_collection_1.objects.link(ob_cube)
col_collection_1.objects.link(ob_camera)

# ---- scene / render settings (as saved in the file)
scene.camera = ob_camera
scene.frame_start = 1; scene.frame_end = 250; scene.frame_set(56)
scene.render.engine = 'BLENDER_EEVEE_NEXT'
scene.render.image_settings.color_mode = 'RGB'
scene.render.image_settings.compression = 90
scene.render.resolution_percentage = 50
scene.render.dither_intensity = 0.0
scene.render.bake_margin = 2
scene.render.bake_bias = 0.0
scene.cycles.use_denoising = False
scene.cycles.samples = 10
scene.cycles.sampling_pattern = 'TABULATED_SOBOL'
scene.cycles.light_sampling_threshold = 0.0
scene.cycles.use_adaptive_sampling = False
scene.cycles.use_light_tree = False
scene.cycles.blur_glossy = 0.0
scene.cycles.volume_bounces = 1
scene.cycles.pixel_filter_type = 'GAUSSIAN'
scene.cycles.sample_clamp_indirect = 0.0
scene.view_settings.view_transform = 'Standard'
bpy.context.view_layer.update()

# ---- added for rendering (the .blend has no usable light): sun
light_auto_sun = bpy.data.lights.new('AutoSun', 'SUN')
light_auto_sun.energy = 3.0
light_auto_sun.angle = 0.0523599
ob_auto_sun = bpy.data.objects.new('AutoSun', light_auto_sun)
scene.collection.objects.link(ob_auto_sun)
ob_auto_sun.rotation_euler = (0.872665, 0.174533, 0.523599)
bpy.context.view_layer.update()
